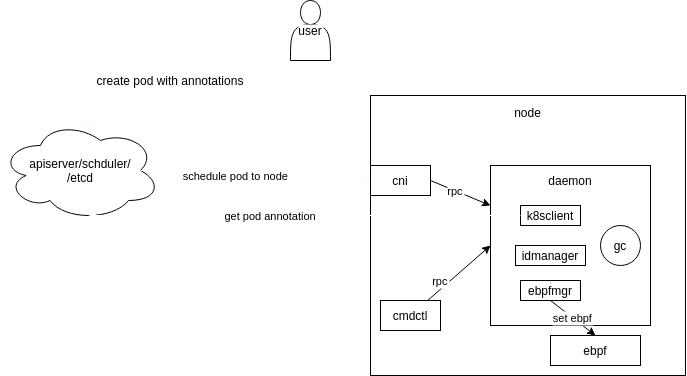

The diagram above was exported from draw.io. Its source (the exported page's mxGraphModel, read from the mxfile embedded in the PNG):
<mxGraphModel dx="1004" dy="519" grid="1" gridSize="10" guides="1" tooltips="1" connect="1" arrows="1" fold="1" page="1" pageScale="1" pageWidth="850" pageHeight="1100" background="none" math="0" shadow="0">
  <root>
    <mxCell id="0" />
    <mxCell id="1" parent="0" />
    <mxCell id="6" value="" style="edgeStyle=none;entryX=0.503;entryY=0.055;entryDx=0;entryDy=0;entryPerimeter=0;rounded=0;exitX=0;exitY=0.75;exitDx=0;exitDy=0;labelBackgroundColor=default;fontColor=default;labelBorderColor=none;fillColor=#f5f5f5;strokeColor=#fdfcfc;" edge="1" parent="1" source="38" target="5">
      <mxGeometry relative="1" as="geometry">
        <mxPoint x="370" y="75.71218599679321" as="sourcePoint" />
      </mxGeometry>
    </mxCell>
    <mxCell id="5" value="apiserver/schduler/&#10;/etcd" style="ellipse;shape=cloud;rounded=0;labelBackgroundColor=default;fontColor=default;labelBorderColor=none;" vertex="1" parent="1">
      <mxGeometry x="80" y="150" width="160" height="100" as="geometry" />
    </mxCell>
    <mxCell id="38" value="user" style="shape=actor;rounded=0;labelBackgroundColor=default;fontColor=default;labelBorderColor=none;" vertex="1" parent="1">
      <mxGeometry x="370" y="30" width="40" height="60" as="geometry" />
    </mxCell>
    <mxCell id="41" value="create pod with annotations" style="text;align=center;verticalAlign=middle;resizable=0;points=[];autosize=1;strokeColor=none;fillColor=none;rounded=0;labelBackgroundColor=default;fontColor=default;labelBorderColor=none;" vertex="1" parent="1">
      <mxGeometry x="165" y="95" width="170" height="30" as="geometry" />
    </mxCell>
    <mxCell id="42" value="node&lt;br&gt;&lt;br&gt;&lt;br&gt;&lt;br&gt;&lt;br&gt;&lt;br&gt;&lt;br&gt;&lt;br&gt;&lt;br&gt;&lt;br&gt;&lt;br&gt;&lt;br&gt;&lt;br&gt;&lt;br&gt;&lt;br&gt;&lt;br&gt;&lt;br&gt;&lt;br&gt;" style="rounded=0;whiteSpace=wrap;html=1;labelBackgroundColor=default;labelBorderColor=none;fontColor=default;" vertex="1" parent="1">
      <mxGeometry x="450" y="125" width="315" height="280" as="geometry" />
    </mxCell>
    <mxCell id="43" value="daemon&lt;br&gt;&lt;br&gt;&lt;br&gt;&lt;br&gt;&lt;br&gt;&lt;br&gt;&lt;br&gt;&lt;br&gt;&lt;br&gt;&lt;br&gt;" style="whiteSpace=wrap;html=1;aspect=fixed;labelBackgroundColor=default;labelBorderColor=none;fontColor=default;" vertex="1" parent="1">
      <mxGeometry x="570" y="195" width="160" height="160" as="geometry" />
    </mxCell>
    <mxCell id="44" value="k8sclient" style="rounded=0;labelBackgroundColor=default;fontColor=default;labelBorderColor=none;" vertex="1" parent="1">
      <mxGeometry x="600" y="235" width="60" height="20" as="geometry" />
    </mxCell>
    <mxCell id="45" value="idmanager" style="rounded=0;labelBackgroundColor=default;fontColor=default;labelBorderColor=none;" vertex="1" parent="1">
      <mxGeometry x="595" y="275" width="70" height="20" as="geometry" />
    </mxCell>
    <mxCell id="46" value="ebpfmgr" style="rounded=0;labelBackgroundColor=default;fontColor=default;labelBorderColor=none;" vertex="1" parent="1">
      <mxGeometry x="600" y="310" width="60" height="20" as="geometry" />
    </mxCell>
    <mxCell id="47" value="gc" style="ellipse;aspect=fixed;rounded=0;labelBackgroundColor=default;fontColor=default;labelBorderColor=none;" vertex="1" parent="1">
      <mxGeometry x="680" y="255" width="40" height="40" as="geometry" />
    </mxCell>
    <mxCell id="13" value="cni" style="rounded=0;labelBackgroundColor=default;fontColor=default;labelBorderColor=none;" vertex="1" parent="1">
      <mxGeometry x="450" y="195" width="60" height="30" as="geometry" />
    </mxCell>
    <mxCell id="31" value="" style="edgeStyle=none;entryX=0;entryY=0.5;entryDx=0;entryDy=0;rounded=0;labelBackgroundColor=default;fontColor=default;labelBorderColor=none;exitX=0.875;exitY=0.5;exitDx=0;exitDy=0;exitPerimeter=0;fillColor=#f5f5f5;strokeColor=#fdfcfc;" edge="1" parent="1" source="5" target="13">
      <mxGeometry relative="1" as="geometry" />
    </mxCell>
    <mxCell id="32" value="schedule pod to node" style="edgeLabel;align=center;verticalAlign=middle;resizable=0;points=[];rounded=0;labelBackgroundColor=default;fontColor=default;labelBorderColor=none;" vertex="1" connectable="0" parent="31">
      <mxGeometry x="-0.1759" y="-1" relative="1" as="geometry">
        <mxPoint as="offset" />
      </mxGeometry>
    </mxCell>
    <mxCell id="15" value="" style="edgeStyle=none;entryX=0;entryY=0.25;entryDx=0;entryDy=0;exitX=1;exitY=0.5;exitDx=0;exitDy=0;rounded=0;labelBackgroundColor=default;fontColor=default;labelBorderColor=none;" edge="1" parent="1" source="13" target="43">
      <mxGeometry relative="1" as="geometry">
        <mxPoint x="510" y="215" as="sourcePoint" />
        <mxPoint x="590" y="220" as="targetPoint" />
      </mxGeometry>
    </mxCell>
    <mxCell id="16" value="rpc" style="edgeLabel;align=center;verticalAlign=middle;resizable=0;points=[];rounded=0;labelBackgroundColor=default;fontColor=default;labelBorderColor=none;" vertex="1" connectable="0" parent="15">
      <mxGeometry x="0.4733" y="-1" relative="1" as="geometry">
        <mxPoint x="-19" y="-9" as="offset" />
      </mxGeometry>
    </mxCell>
    <mxCell id="33" value="cmdctl" style="rounded=0;labelBackgroundColor=default;fontColor=default;labelBorderColor=none;" vertex="1" parent="1">
      <mxGeometry x="460" y="330" width="60" height="30" as="geometry" />
    </mxCell>
    <mxCell id="34" value="" style="edgeStyle=none;rounded=0;labelBackgroundColor=default;fontColor=default;labelBorderColor=none;entryX=0;entryY=0.5;entryDx=0;entryDy=0;" edge="1" parent="1" source="33" target="43">
      <mxGeometry relative="1" as="geometry" />
    </mxCell>
    <mxCell id="35" value="rpc" style="edgeLabel;align=center;verticalAlign=middle;resizable=0;points=[];rounded=0;labelBackgroundColor=default;fontColor=default;labelBorderColor=none;" vertex="1" connectable="0" parent="34">
      <mxGeometry x="-0.2955" y="1" relative="1" as="geometry">
        <mxPoint x="-9" as="offset" />
      </mxGeometry>
    </mxCell>
    <mxCell id="19" value="ebpf" style="rounded=0;labelBackgroundColor=default;fontColor=default;labelBorderColor=none;" vertex="1" parent="1">
      <mxGeometry x="630" y="365" width="90" height="30" as="geometry" />
    </mxCell>
    <mxCell id="30" value="set ebpf" style="edgeStyle=none;exitX=0.5;exitY=1;exitDx=0;exitDy=0;entryX=0.5;entryY=0;entryDx=0;entryDy=0;rounded=0;labelBackgroundColor=default;fontColor=default;labelBorderColor=none;" edge="1" parent="1" source="46" target="19">
      <mxGeometry relative="1" as="geometry" />
    </mxCell>
    <mxCell id="28" value="" style="edgeStyle=none;exitX=0;exitY=0.5;exitDx=0;exitDy=0;entryX=0.55;entryY=0.95;entryDx=0;entryDy=0;entryPerimeter=0;rounded=0;labelBackgroundColor=default;fontColor=default;labelBorderColor=none;fillColor=#f5f5f5;strokeColor=#fdfcfc;" edge="1" parent="1" source="44" target="5">
      <mxGeometry relative="1" as="geometry" />
    </mxCell>
    <mxCell id="29" value="get pod annotation" style="edgeLabel;align=center;verticalAlign=middle;resizable=0;points=[];rounded=0;labelBackgroundColor=default;fontColor=default;labelBorderColor=none;" vertex="1" connectable="0" parent="28">
      <mxGeometry x="0.0332" relative="1" as="geometry">
        <mxPoint x="-27" as="offset" />
      </mxGeometry>
    </mxCell>
  </root>
</mxGraphModel>